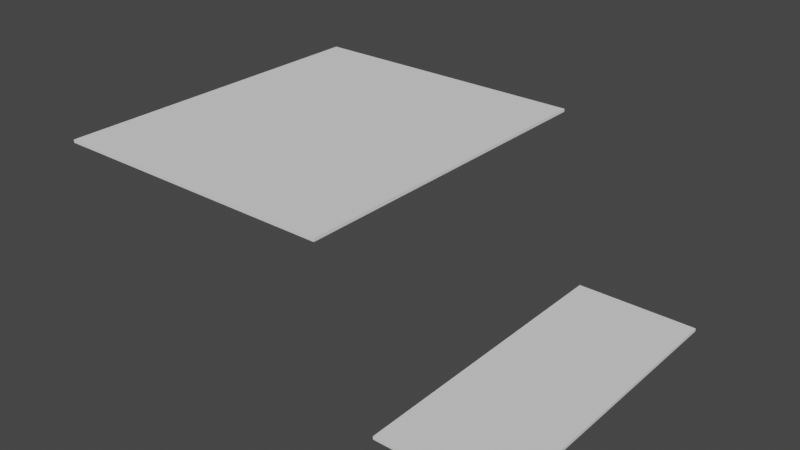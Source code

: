# Source: wall_and_door.blend  (saved by Blender 3.4.6; exported with 4.5.12 LTS)
import bpy
from mathutils import Matrix  # noqa: F401  (used for matrix-valued properties, if any)

bpy.ops.wm.read_factory_settings(use_empty=True)
scene = bpy.context.scene
scene.name = 'Scene'

# ---- world
world_world = bpy.data.worlds.new('World'); scene.world = world_world
world_world.use_nodes = True; world_world.node_tree.nodes.clear()
_N = world_world.node_tree.nodes; _L = world_world.node_tree.links
n0 = _N.new('ShaderNodeOutputWorld'); n0.name = 'World Output'; n0.location = (300, 300)
n1 = _N.new('ShaderNodeBackground'); n1.name = 'Background'; n1.location = (10, 300)
n1.inputs[0].default_value = (0.05088, 0.05088, 0.05088, 1.0)
_L.new(n1.outputs[0], n0.inputs[0])
n0.is_active_output = True
world_world.color = (0.05088, 0.05088, 0.05088)
world_world.use_sun_shadow = False
world_world.sun_shadow_jitter_overblur = 0.0

# ---- meshes
me_door = bpy.data.meshes.new('door')
me_door.from_pydata([(-0.15, -0.175, -0.0015), (-0.15, -0.175, 0.0015), (-0.15, 0.175, 0.0015), (-0.15, 0.175, -0.0015), (0.15, 0.175, 0.0015), (0.15, 0.175, -0.0015), (0.15, -0.175, 0.0015), (0.15, -0.175, -0.0015)], [], [(0, 1, 2), (0, 2, 3), (5, 4, 6), (5, 6, 7), (7, 6, 1), (7, 1, 0), (3, 5, 7), (4, 2, 1), (3, 2, 4), (3, 4, 5), (3, 7, 0), (4, 1, 6)])
me_door.update()
me_wall = bpy.data.meshes.new('wall')
me_wall.from_pydata([(-0.06, -0.15, -0.0015), (-0.06, -0.15, 0.0015), (-0.06, 0.15, 0.0015), (-0.06, 0.15, -0.0015), (0.06, 0.15, 0.0015), (0.06, 0.15, -0.0015), (0.06, -0.15, 0.0015), (0.06, -0.15, -0.0015)], [], [(0, 1, 2), (0, 2, 3), (3, 2, 4), (3, 4, 5), (5, 4, 6), (5, 6, 7), (7, 6, 1), (7, 1, 0), (3, 5, 7), (3, 7, 0), (4, 2, 1), (4, 1, 6)])
me_wall.update()

# ---- objects
ob_door = bpy.data.objects.new('door', me_door)
ob_wall = bpy.data.objects.new('wall', me_wall)

# ---- transforms, parenting, visibility, modifiers, constraints
ob_door.location = (-0.2783, 0.03791, 0.1434)
ob_wall.location = (0.0, 0.0, 0.0)

# ---- collection membership
scene.collection.objects.link(ob_door)
scene.collection.objects.link(ob_wall)

# ---- scene / render settings (as saved in the file)
scene.frame_start = 1; scene.frame_end = 250; scene.frame_set(1)
scene.render.engine = 'BLENDER_EEVEE_NEXT'
scene.cycles.sampling_pattern = 'TABULATED_SOBOL'
scene.cycles.use_light_tree = False
scene.view_settings.view_transform = 'Filmic'
bpy.context.view_layer.update()

# ---- added for rendering (the .blend has no active camera and no usable light): camera, sun
cam_auto = bpy.data.cameras.new('AutoCamera')
cam_auto.lens = 50.0
cam_auto.sensor_width = 36.0
cam_auto.clip_end = 1000.0
ob_auto_camera = bpy.data.objects.new('AutoCamera', cam_auto)
scene.collection.objects.link(ob_auto_camera)
ob_auto_camera.location = (0.394817, -0.663312, 0.534872)
ob_auto_camera.rotation_euler = (1.09748, -7.21219e-08, 0.694738)
scene.camera = ob_auto_camera
light_auto_sun = bpy.data.lights.new('AutoSun', 'SUN')
light_auto_sun.energy = 3.0
light_auto_sun.angle = 0.0523599
ob_auto_sun = bpy.data.objects.new('AutoSun', light_auto_sun)
scene.collection.objects.link(ob_auto_sun)
ob_auto_sun.rotation_euler = (0.872665, 0.174533, 0.523599)
bpy.context.view_layer.update()
